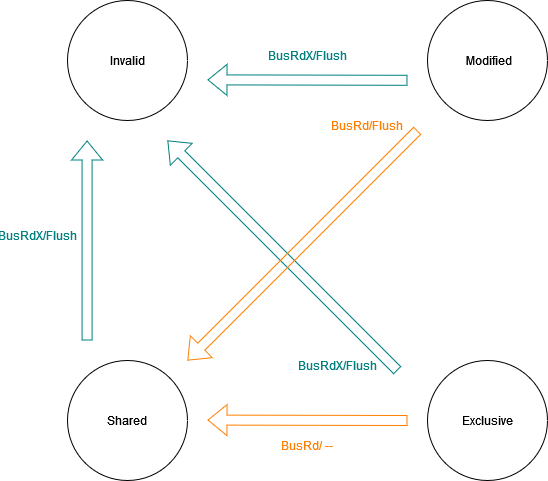

The diagram above was exported from draw.io. Its source (the exported page's mxGraphModel, read from the mxfile embedded in the PNG):
<mxGraphModel dx="1302" dy="712" grid="1" gridSize="10" guides="1" tooltips="1" connect="1" arrows="1" fold="1" page="1" pageScale="1" pageWidth="850" pageHeight="1100" math="0" shadow="0">
  <root>
    <mxCell id="0" />
    <mxCell id="1" parent="0" />
    <mxCell id="fH2mKaTh9D_EdJipv0Eg-1" value="Invalid" style="ellipse;whiteSpace=wrap;html=1;aspect=fixed;" vertex="1" parent="1">
      <mxGeometry x="120" y="160" width="120" height="120" as="geometry" />
    </mxCell>
    <mxCell id="fH2mKaTh9D_EdJipv0Eg-2" value="Shared" style="ellipse;whiteSpace=wrap;html=1;aspect=fixed;" vertex="1" parent="1">
      <mxGeometry x="120" y="520" width="120" height="120" as="geometry" />
    </mxCell>
    <mxCell id="fH2mKaTh9D_EdJipv0Eg-3" value="Exclusive" style="ellipse;whiteSpace=wrap;html=1;aspect=fixed;" vertex="1" parent="1">
      <mxGeometry x="480" y="520" width="120" height="120" as="geometry" />
    </mxCell>
    <mxCell id="fH2mKaTh9D_EdJipv0Eg-4" value="&amp;nbsp;Modified" style="ellipse;whiteSpace=wrap;html=1;aspect=fixed;" vertex="1" parent="1">
      <mxGeometry x="480" y="160" width="120" height="120" as="geometry" />
    </mxCell>
    <mxCell id="fH2mKaTh9D_EdJipv0Eg-5" value="" style="shape=flexArrow;endArrow=classic;html=1;rounded=0;strokeColor=#008080;fontColor=#008080;" edge="1" parent="1">
      <mxGeometry width="50" height="50" relative="1" as="geometry">
        <mxPoint x="460" y="239.79" as="sourcePoint" />
        <mxPoint x="260" y="239.36999999999998" as="targetPoint" />
      </mxGeometry>
    </mxCell>
    <mxCell id="fH2mKaTh9D_EdJipv0Eg-6" value="" style="shape=flexArrow;endArrow=classic;html=1;rounded=0;strokeColor=#008080;fontColor=#008080;" edge="1" parent="1">
      <mxGeometry width="50" height="50" relative="1" as="geometry">
        <mxPoint x="450" y="530" as="sourcePoint" />
        <mxPoint x="220" y="300" as="targetPoint" />
      </mxGeometry>
    </mxCell>
    <mxCell id="fH2mKaTh9D_EdJipv0Eg-7" value="" style="shape=flexArrow;endArrow=classic;html=1;rounded=0;strokeColor=#008080;fontColor=#008080;" edge="1" parent="1">
      <mxGeometry width="50" height="50" relative="1" as="geometry">
        <mxPoint x="139.58" y="500" as="sourcePoint" />
        <mxPoint x="139.58" y="300" as="targetPoint" />
      </mxGeometry>
    </mxCell>
    <mxCell id="fH2mKaTh9D_EdJipv0Eg-8" value="BusRd/ --" style="text;html=1;strokeColor=none;fillColor=none;align=center;verticalAlign=middle;whiteSpace=wrap;rounded=0;fontColor=#ff8000;" vertex="1" parent="1">
      <mxGeometry x="330" y="590" width="60" height="30" as="geometry" />
    </mxCell>
    <mxCell id="fH2mKaTh9D_EdJipv0Eg-11" value="BusRdX/Flush" style="text;html=1;strokeColor=none;fillColor=none;align=center;verticalAlign=middle;whiteSpace=wrap;rounded=0;fontColor=#008080;" vertex="1" parent="1">
      <mxGeometry x="60" y="380" width="60" height="30" as="geometry" />
    </mxCell>
    <mxCell id="fH2mKaTh9D_EdJipv0Eg-12" value="BusRdX/Flush" style="text;html=1;strokeColor=none;fillColor=none;align=center;verticalAlign=middle;whiteSpace=wrap;rounded=0;fontColor=#008080;" vertex="1" parent="1">
      <mxGeometry x="330" y="199.79" width="60" height="30" as="geometry" />
    </mxCell>
    <mxCell id="fH2mKaTh9D_EdJipv0Eg-13" value="" style="shape=flexArrow;endArrow=classic;html=1;rounded=0;strokeColor=#ff8000;fontColor=#ff8000;" edge="1" parent="1">
      <mxGeometry width="50" height="50" relative="1" as="geometry">
        <mxPoint x="460" y="580" as="sourcePoint" />
        <mxPoint x="260" y="579.5799999999999" as="targetPoint" />
      </mxGeometry>
    </mxCell>
    <mxCell id="fH2mKaTh9D_EdJipv0Eg-14" value="BusRdX/Flush" style="text;html=1;strokeColor=none;fillColor=none;align=center;verticalAlign=middle;whiteSpace=wrap;rounded=0;fontColor=#008080;" vertex="1" parent="1">
      <mxGeometry x="360" y="510" width="60" height="30" as="geometry" />
    </mxCell>
    <mxCell id="fH2mKaTh9D_EdJipv0Eg-15" value="" style="shape=flexArrow;endArrow=classic;html=1;rounded=0;strokeColor=#ff8000;fontColor=#ff8000;" edge="1" parent="1">
      <mxGeometry width="50" height="50" relative="1" as="geometry">
        <mxPoint x="470" y="290" as="sourcePoint" />
        <mxPoint x="240" y="520" as="targetPoint" />
      </mxGeometry>
    </mxCell>
    <mxCell id="fH2mKaTh9D_EdJipv0Eg-16" value="BusRd/Flush" style="text;html=1;strokeColor=none;fillColor=none;align=center;verticalAlign=middle;whiteSpace=wrap;rounded=0;fontColor=#ff8000;" vertex="1" parent="1">
      <mxGeometry x="390" y="270" width="60" height="30" as="geometry" />
    </mxCell>
  </root>
</mxGraphModel>